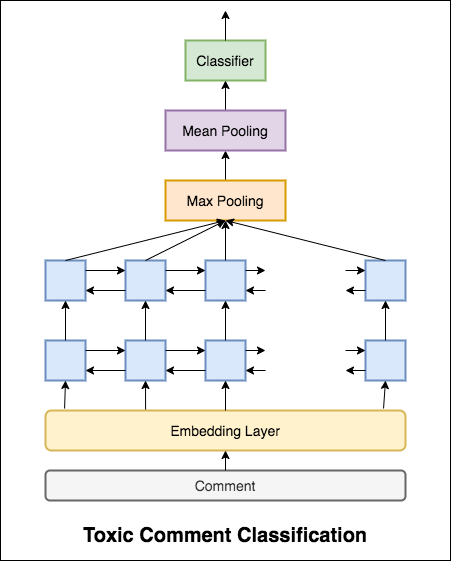

The diagram above was exported from draw.io. Its source (the exported page's mxGraphModel, read from the mxfile embedded in the PNG):
<mxGraphModel dx="786" dy="1619" grid="1" gridSize="10" guides="1" tooltips="1" connect="1" arrows="1" fold="1" page="1" pageScale="1" pageWidth="850" pageHeight="1100" math="0" shadow="0">
  <root>
    <mxCell id="0" />
    <mxCell id="1" parent="0" />
    <mxCell id="90i52RJ1ZjTp0PzOhoc3-52" value="" style="rounded=0;whiteSpace=wrap;html=1;strokeWidth=1;" parent="1" vertex="1">
      <mxGeometry x="155" y="-100" width="450" height="560" as="geometry" />
    </mxCell>
    <mxCell id="90i52RJ1ZjTp0PzOhoc3-1" value="" style="rounded=0;whiteSpace=wrap;html=1;fillColor=#dae8fc;strokeColor=#6c8ebf;strokeWidth=2;" parent="1" vertex="1">
      <mxGeometry x="200" y="240" width="40" height="40" as="geometry" />
    </mxCell>
    <mxCell id="90i52RJ1ZjTp0PzOhoc3-2" value="" style="rounded=0;whiteSpace=wrap;html=1;fillColor=#dae8fc;strokeColor=#6c8ebf;strokeWidth=2;" parent="1" vertex="1">
      <mxGeometry x="280" y="240" width="40" height="40" as="geometry" />
    </mxCell>
    <mxCell id="90i52RJ1ZjTp0PzOhoc3-3" value="" style="rounded=0;whiteSpace=wrap;html=1;fillColor=#dae8fc;strokeColor=#6c8ebf;strokeWidth=2;" parent="1" vertex="1">
      <mxGeometry x="360" y="240" width="40" height="40" as="geometry" />
    </mxCell>
    <mxCell id="90i52RJ1ZjTp0PzOhoc3-4" value="" style="rounded=0;whiteSpace=wrap;html=1;fillColor=#dae8fc;strokeColor=#6c8ebf;strokeWidth=2;" parent="1" vertex="1">
      <mxGeometry x="520" y="240" width="40" height="40" as="geometry" />
    </mxCell>
    <mxCell id="90i52RJ1ZjTp0PzOhoc3-5" value="" style="endArrow=classic;html=1;exitX=1;exitY=0.25;exitDx=0;exitDy=0;entryX=0;entryY=0.25;entryDx=0;entryDy=0;" parent="1" source="90i52RJ1ZjTp0PzOhoc3-1" target="90i52RJ1ZjTp0PzOhoc3-2" edge="1">
      <mxGeometry width="50" height="50" relative="1" as="geometry">
        <mxPoint x="380" y="290" as="sourcePoint" />
        <mxPoint x="430" y="240" as="targetPoint" />
      </mxGeometry>
    </mxCell>
    <mxCell id="90i52RJ1ZjTp0PzOhoc3-7" value="" style="endArrow=classic;html=1;exitX=1;exitY=0.25;exitDx=0;exitDy=0;entryX=0;entryY=0.25;entryDx=0;entryDy=0;" parent="1" edge="1">
      <mxGeometry width="50" height="50" relative="1" as="geometry">
        <mxPoint x="320" y="250" as="sourcePoint" />
        <mxPoint x="360" y="250" as="targetPoint" />
      </mxGeometry>
    </mxCell>
    <mxCell id="90i52RJ1ZjTp0PzOhoc3-8" value="" style="endArrow=classic;html=1;exitX=1;exitY=0.25;exitDx=0;exitDy=0;" parent="1" edge="1">
      <mxGeometry width="50" height="50" relative="1" as="geometry">
        <mxPoint x="400" y="250" as="sourcePoint" />
        <mxPoint x="420" y="250" as="targetPoint" />
      </mxGeometry>
    </mxCell>
    <mxCell id="90i52RJ1ZjTp0PzOhoc3-9" value="" style="endArrow=classic;html=1;exitX=1;exitY=0.25;exitDx=0;exitDy=0;" parent="1" edge="1">
      <mxGeometry width="50" height="50" relative="1" as="geometry">
        <mxPoint x="500" y="250" as="sourcePoint" />
        <mxPoint x="520" y="250" as="targetPoint" />
      </mxGeometry>
    </mxCell>
    <mxCell id="90i52RJ1ZjTp0PzOhoc3-10" value="" style="endArrow=classic;html=1;entryX=1;entryY=0.75;entryDx=0;entryDy=0;exitX=0;exitY=0.75;exitDx=0;exitDy=0;" parent="1" source="90i52RJ1ZjTp0PzOhoc3-2" target="90i52RJ1ZjTp0PzOhoc3-1" edge="1">
      <mxGeometry width="50" height="50" relative="1" as="geometry">
        <mxPoint x="380" y="290" as="sourcePoint" />
        <mxPoint x="430" y="240" as="targetPoint" />
      </mxGeometry>
    </mxCell>
    <mxCell id="90i52RJ1ZjTp0PzOhoc3-11" value="" style="endArrow=classic;html=1;entryX=1;entryY=0.75;entryDx=0;entryDy=0;exitX=0;exitY=0.75;exitDx=0;exitDy=0;" parent="1" edge="1">
      <mxGeometry width="50" height="50" relative="1" as="geometry">
        <mxPoint x="360" y="270" as="sourcePoint" />
        <mxPoint x="320" y="270" as="targetPoint" />
      </mxGeometry>
    </mxCell>
    <mxCell id="90i52RJ1ZjTp0PzOhoc3-12" value="" style="endArrow=classic;html=1;entryX=1;entryY=0.75;entryDx=0;entryDy=0;" parent="1" edge="1">
      <mxGeometry width="50" height="50" relative="1" as="geometry">
        <mxPoint x="420" y="270" as="sourcePoint" />
        <mxPoint x="400" y="270" as="targetPoint" />
      </mxGeometry>
    </mxCell>
    <mxCell id="90i52RJ1ZjTp0PzOhoc3-13" value="" style="endArrow=classic;html=1;entryX=1;entryY=0.75;entryDx=0;entryDy=0;" parent="1" edge="1">
      <mxGeometry width="50" height="50" relative="1" as="geometry">
        <mxPoint x="520" y="270" as="sourcePoint" />
        <mxPoint x="500" y="270" as="targetPoint" />
      </mxGeometry>
    </mxCell>
    <mxCell id="90i52RJ1ZjTp0PzOhoc3-14" value="" style="rounded=0;whiteSpace=wrap;html=1;fillColor=#dae8fc;strokeColor=#6c8ebf;strokeWidth=2;" parent="1" vertex="1">
      <mxGeometry x="200" y="160" width="40" height="40" as="geometry" />
    </mxCell>
    <mxCell id="90i52RJ1ZjTp0PzOhoc3-15" value="" style="rounded=0;whiteSpace=wrap;html=1;fillColor=#dae8fc;strokeColor=#6c8ebf;strokeWidth=2;" parent="1" vertex="1">
      <mxGeometry x="280" y="160" width="40" height="40" as="geometry" />
    </mxCell>
    <mxCell id="90i52RJ1ZjTp0PzOhoc3-16" value="" style="rounded=0;whiteSpace=wrap;html=1;fillColor=#dae8fc;strokeColor=#6c8ebf;strokeWidth=2;" parent="1" vertex="1">
      <mxGeometry x="360" y="160" width="40" height="40" as="geometry" />
    </mxCell>
    <mxCell id="90i52RJ1ZjTp0PzOhoc3-17" value="" style="rounded=0;whiteSpace=wrap;html=1;fillColor=#dae8fc;strokeColor=#6c8ebf;strokeWidth=2;" parent="1" vertex="1">
      <mxGeometry x="520" y="160" width="40" height="40" as="geometry" />
    </mxCell>
    <mxCell id="90i52RJ1ZjTp0PzOhoc3-18" value="" style="endArrow=classic;html=1;exitX=1;exitY=0.25;exitDx=0;exitDy=0;entryX=0;entryY=0.25;entryDx=0;entryDy=0;" parent="1" source="90i52RJ1ZjTp0PzOhoc3-14" target="90i52RJ1ZjTp0PzOhoc3-15" edge="1">
      <mxGeometry width="50" height="50" relative="1" as="geometry">
        <mxPoint x="380" y="210" as="sourcePoint" />
        <mxPoint x="430" y="160" as="targetPoint" />
      </mxGeometry>
    </mxCell>
    <mxCell id="90i52RJ1ZjTp0PzOhoc3-19" value="" style="endArrow=classic;html=1;exitX=1;exitY=0.25;exitDx=0;exitDy=0;entryX=0;entryY=0.25;entryDx=0;entryDy=0;" parent="1" edge="1">
      <mxGeometry width="50" height="50" relative="1" as="geometry">
        <mxPoint x="320" y="170" as="sourcePoint" />
        <mxPoint x="360" y="170" as="targetPoint" />
      </mxGeometry>
    </mxCell>
    <mxCell id="90i52RJ1ZjTp0PzOhoc3-20" value="" style="endArrow=classic;html=1;exitX=1;exitY=0.25;exitDx=0;exitDy=0;" parent="1" edge="1">
      <mxGeometry width="50" height="50" relative="1" as="geometry">
        <mxPoint x="400" y="170" as="sourcePoint" />
        <mxPoint x="420" y="170" as="targetPoint" />
      </mxGeometry>
    </mxCell>
    <mxCell id="90i52RJ1ZjTp0PzOhoc3-21" value="" style="endArrow=classic;html=1;exitX=1;exitY=0.25;exitDx=0;exitDy=0;" parent="1" edge="1">
      <mxGeometry width="50" height="50" relative="1" as="geometry">
        <mxPoint x="500" y="170" as="sourcePoint" />
        <mxPoint x="520" y="170" as="targetPoint" />
      </mxGeometry>
    </mxCell>
    <mxCell id="90i52RJ1ZjTp0PzOhoc3-22" value="" style="endArrow=classic;html=1;entryX=1;entryY=0.75;entryDx=0;entryDy=0;exitX=0;exitY=0.75;exitDx=0;exitDy=0;" parent="1" source="90i52RJ1ZjTp0PzOhoc3-15" target="90i52RJ1ZjTp0PzOhoc3-14" edge="1">
      <mxGeometry width="50" height="50" relative="1" as="geometry">
        <mxPoint x="380" y="210" as="sourcePoint" />
        <mxPoint x="430" y="160" as="targetPoint" />
      </mxGeometry>
    </mxCell>
    <mxCell id="90i52RJ1ZjTp0PzOhoc3-23" value="" style="endArrow=classic;html=1;entryX=1;entryY=0.75;entryDx=0;entryDy=0;exitX=0;exitY=0.75;exitDx=0;exitDy=0;" parent="1" edge="1">
      <mxGeometry width="50" height="50" relative="1" as="geometry">
        <mxPoint x="360" y="190" as="sourcePoint" />
        <mxPoint x="320" y="190" as="targetPoint" />
      </mxGeometry>
    </mxCell>
    <mxCell id="90i52RJ1ZjTp0PzOhoc3-24" value="" style="endArrow=classic;html=1;entryX=1;entryY=0.75;entryDx=0;entryDy=0;" parent="1" edge="1">
      <mxGeometry width="50" height="50" relative="1" as="geometry">
        <mxPoint x="420" y="190" as="sourcePoint" />
        <mxPoint x="400" y="190" as="targetPoint" />
      </mxGeometry>
    </mxCell>
    <mxCell id="90i52RJ1ZjTp0PzOhoc3-25" value="" style="endArrow=classic;html=1;entryX=1;entryY=0.75;entryDx=0;entryDy=0;" parent="1" edge="1">
      <mxGeometry width="50" height="50" relative="1" as="geometry">
        <mxPoint x="520" y="190" as="sourcePoint" />
        <mxPoint x="500" y="190" as="targetPoint" />
      </mxGeometry>
    </mxCell>
    <mxCell id="90i52RJ1ZjTp0PzOhoc3-26" value="" style="endArrow=classic;html=1;entryX=0.5;entryY=1;entryDx=0;entryDy=0;exitX=0.5;exitY=0;exitDx=0;exitDy=0;" parent="1" source="90i52RJ1ZjTp0PzOhoc3-1" target="90i52RJ1ZjTp0PzOhoc3-14" edge="1">
      <mxGeometry width="50" height="50" relative="1" as="geometry">
        <mxPoint x="380" y="290" as="sourcePoint" />
        <mxPoint x="430" y="240" as="targetPoint" />
      </mxGeometry>
    </mxCell>
    <mxCell id="90i52RJ1ZjTp0PzOhoc3-27" value="" style="endArrow=classic;html=1;entryX=0.5;entryY=1;entryDx=0;entryDy=0;exitX=0.5;exitY=0;exitDx=0;exitDy=0;" parent="1" source="90i52RJ1ZjTp0PzOhoc3-2" target="90i52RJ1ZjTp0PzOhoc3-15" edge="1">
      <mxGeometry width="50" height="50" relative="1" as="geometry">
        <mxPoint x="380" y="290" as="sourcePoint" />
        <mxPoint x="430" y="240" as="targetPoint" />
      </mxGeometry>
    </mxCell>
    <mxCell id="90i52RJ1ZjTp0PzOhoc3-29" value="" style="endArrow=classic;html=1;entryX=0.5;entryY=1;entryDx=0;entryDy=0;exitX=0.5;exitY=0;exitDx=0;exitDy=0;" parent="1" source="90i52RJ1ZjTp0PzOhoc3-3" target="90i52RJ1ZjTp0PzOhoc3-16" edge="1">
      <mxGeometry width="50" height="50" relative="1" as="geometry">
        <mxPoint x="380" y="290" as="sourcePoint" />
        <mxPoint x="430" y="240" as="targetPoint" />
      </mxGeometry>
    </mxCell>
    <mxCell id="90i52RJ1ZjTp0PzOhoc3-30" value="" style="endArrow=classic;html=1;entryX=0.5;entryY=1;entryDx=0;entryDy=0;exitX=0.5;exitY=0;exitDx=0;exitDy=0;" parent="1" source="90i52RJ1ZjTp0PzOhoc3-4" target="90i52RJ1ZjTp0PzOhoc3-17" edge="1">
      <mxGeometry width="50" height="50" relative="1" as="geometry">
        <mxPoint x="380" y="290" as="sourcePoint" />
        <mxPoint x="430" y="240" as="targetPoint" />
      </mxGeometry>
    </mxCell>
    <mxCell id="90i52RJ1ZjTp0PzOhoc3-35" value="&lt;font style=&quot;font-size: 14px&quot;&gt;Classifier&lt;/font&gt;" style="rounded=0;whiteSpace=wrap;html=1;fillColor=#d5e8d4;strokeColor=#82b366;strokeWidth=2;" parent="1" vertex="1">
      <mxGeometry x="340" y="-60" width="80" height="40" as="geometry" />
    </mxCell>
    <mxCell id="90i52RJ1ZjTp0PzOhoc3-38" value="&lt;font style=&quot;font-size: 14px&quot;&gt;Embedding Layer&lt;/font&gt;" style="rounded=1;whiteSpace=wrap;html=1;strokeWidth=2;fillColor=#fff2cc;strokeColor=#d6b656;" parent="1" vertex="1">
      <mxGeometry x="200" y="310" width="360" height="40" as="geometry" />
    </mxCell>
    <mxCell id="90i52RJ1ZjTp0PzOhoc3-39" value="" style="endArrow=classic;html=1;entryX=0.5;entryY=1;entryDx=0;entryDy=0;" parent="1" target="90i52RJ1ZjTp0PzOhoc3-35" edge="1">
      <mxGeometry width="50" height="50" relative="1" as="geometry">
        <mxPoint x="380" y="10" as="sourcePoint" />
        <mxPoint x="430" y="130" as="targetPoint" />
      </mxGeometry>
    </mxCell>
    <mxCell id="90i52RJ1ZjTp0PzOhoc3-40" value="" style="endArrow=classic;html=1;" parent="1" edge="1">
      <mxGeometry width="50" height="50" relative="1" as="geometry">
        <mxPoint x="380" y="-60" as="sourcePoint" />
        <mxPoint x="380" y="-90" as="targetPoint" />
        <Array as="points">
          <mxPoint x="380" y="-60" />
        </Array>
      </mxGeometry>
    </mxCell>
    <mxCell id="90i52RJ1ZjTp0PzOhoc3-41" value="" style="endArrow=classic;html=1;entryX=0.5;entryY=1;entryDx=0;entryDy=0;exitX=0.053;exitY=-0.05;exitDx=0;exitDy=0;exitPerimeter=0;" parent="1" source="90i52RJ1ZjTp0PzOhoc3-38" target="90i52RJ1ZjTp0PzOhoc3-1" edge="1">
      <mxGeometry width="50" height="50" relative="1" as="geometry">
        <mxPoint x="380" y="260" as="sourcePoint" />
        <mxPoint x="430" y="210" as="targetPoint" />
      </mxGeometry>
    </mxCell>
    <mxCell id="90i52RJ1ZjTp0PzOhoc3-42" value="" style="endArrow=classic;html=1;exitX=0.278;exitY=-0.025;exitDx=0;exitDy=0;exitPerimeter=0;entryX=0.5;entryY=1;entryDx=0;entryDy=0;" parent="1" source="90i52RJ1ZjTp0PzOhoc3-38" target="90i52RJ1ZjTp0PzOhoc3-2" edge="1">
      <mxGeometry width="50" height="50" relative="1" as="geometry">
        <mxPoint x="380" y="260" as="sourcePoint" />
        <mxPoint x="430" y="210" as="targetPoint" />
      </mxGeometry>
    </mxCell>
    <mxCell id="90i52RJ1ZjTp0PzOhoc3-43" value="" style="endArrow=classic;html=1;exitX=0.5;exitY=0;exitDx=0;exitDy=0;entryX=0.5;entryY=1;entryDx=0;entryDy=0;" parent="1" source="90i52RJ1ZjTp0PzOhoc3-38" target="90i52RJ1ZjTp0PzOhoc3-3" edge="1">
      <mxGeometry width="50" height="50" relative="1" as="geometry">
        <mxPoint x="380" y="260" as="sourcePoint" />
        <mxPoint x="430" y="210" as="targetPoint" />
      </mxGeometry>
    </mxCell>
    <mxCell id="90i52RJ1ZjTp0PzOhoc3-44" value="" style="endArrow=classic;html=1;exitX=0.939;exitY=-0.05;exitDx=0;exitDy=0;exitPerimeter=0;entryX=0.5;entryY=1;entryDx=0;entryDy=0;" parent="1" source="90i52RJ1ZjTp0PzOhoc3-38" target="90i52RJ1ZjTp0PzOhoc3-4" edge="1">
      <mxGeometry width="50" height="50" relative="1" as="geometry">
        <mxPoint x="380" y="260" as="sourcePoint" />
        <mxPoint x="430" y="210" as="targetPoint" />
      </mxGeometry>
    </mxCell>
    <mxCell id="90i52RJ1ZjTp0PzOhoc3-46" value="" style="endArrow=classic;html=1;" parent="1" target="90i52RJ1ZjTp0PzOhoc3-28" edge="1">
      <mxGeometry width="50" height="50" relative="1" as="geometry">
        <mxPoint x="620" y="305" as="sourcePoint" />
        <mxPoint x="650" y="310" as="targetPoint" />
      </mxGeometry>
    </mxCell>
    <mxCell id="90i52RJ1ZjTp0PzOhoc3-47" value="&lt;font style=&quot;font-size: 20px&quot;&gt;&lt;b&gt;Toxic Comment Classification&lt;/b&gt;&lt;/font&gt;" style="text;html=1;strokeColor=none;fillColor=none;align=center;verticalAlign=middle;whiteSpace=wrap;rounded=0;" parent="1" vertex="1">
      <mxGeometry x="200" y="420" width="360" height="30" as="geometry" />
    </mxCell>
    <mxCell id="90i52RJ1ZjTp0PzOhoc3-48" value="&lt;font style=&quot;font-size: 14px&quot;&gt;Comment&lt;/font&gt;" style="rounded=1;whiteSpace=wrap;html=1;strokeWidth=2;fillColor=#f5f5f5;strokeColor=#666666;fontColor=#333333;" parent="1" vertex="1">
      <mxGeometry x="200" y="370" width="360" height="30" as="geometry" />
    </mxCell>
    <mxCell id="90i52RJ1ZjTp0PzOhoc3-49" value="" style="endArrow=classic;html=1;exitX=0.5;exitY=0;exitDx=0;exitDy=0;entryX=0.5;entryY=1;entryDx=0;entryDy=0;" parent="1" source="90i52RJ1ZjTp0PzOhoc3-48" target="90i52RJ1ZjTp0PzOhoc3-38" edge="1">
      <mxGeometry width="50" height="50" relative="1" as="geometry">
        <mxPoint x="380" y="310" as="sourcePoint" />
        <mxPoint x="430" y="260" as="targetPoint" />
      </mxGeometry>
    </mxCell>
    <mxCell id="eAx-WjRAUejPyppBAkyy-5" value="" style="edgeStyle=orthogonalEdgeStyle;rounded=0;orthogonalLoop=1;jettySize=auto;html=1;entryX=0.5;entryY=1;entryDx=0;entryDy=0;" edge="1" parent="1" source="eAx-WjRAUejPyppBAkyy-2" target="eAx-WjRAUejPyppBAkyy-3">
      <mxGeometry relative="1" as="geometry">
        <mxPoint x="380" as="targetPoint" />
      </mxGeometry>
    </mxCell>
    <mxCell id="eAx-WjRAUejPyppBAkyy-2" value="&lt;font style=&quot;font-size: 14px&quot;&gt;Max Pooling&lt;/font&gt;" style="rounded=0;whiteSpace=wrap;html=1;fillColor=#ffe6cc;strokeColor=#d79b00;strokeWidth=2;" vertex="1" parent="1">
      <mxGeometry x="320" y="80" width="120" height="40" as="geometry" />
    </mxCell>
    <mxCell id="eAx-WjRAUejPyppBAkyy-3" value="&lt;font style=&quot;font-size: 14px&quot;&gt;Mean Pooling&lt;/font&gt;" style="rounded=0;whiteSpace=wrap;html=1;fillColor=#e1d5e7;strokeColor=#9673a6;strokeWidth=2;" vertex="1" parent="1">
      <mxGeometry x="320" y="10" width="120" height="40" as="geometry" />
    </mxCell>
    <mxCell id="eAx-WjRAUejPyppBAkyy-6" value="" style="endArrow=classic;html=1;exitX=0.5;exitY=0;exitDx=0;exitDy=0;entryX=0.5;entryY=1;entryDx=0;entryDy=0;" edge="1" parent="1" source="90i52RJ1ZjTp0PzOhoc3-14" target="eAx-WjRAUejPyppBAkyy-2">
      <mxGeometry width="50" height="50" relative="1" as="geometry">
        <mxPoint x="340" y="200" as="sourcePoint" />
        <mxPoint x="390" y="150" as="targetPoint" />
      </mxGeometry>
    </mxCell>
    <mxCell id="eAx-WjRAUejPyppBAkyy-7" value="" style="endArrow=classic;html=1;exitX=0.5;exitY=0;exitDx=0;exitDy=0;entryX=0.5;entryY=1;entryDx=0;entryDy=0;" edge="1" parent="1" source="90i52RJ1ZjTp0PzOhoc3-15" target="eAx-WjRAUejPyppBAkyy-2">
      <mxGeometry width="50" height="50" relative="1" as="geometry">
        <mxPoint x="340" y="260" as="sourcePoint" />
        <mxPoint x="390" y="210" as="targetPoint" />
      </mxGeometry>
    </mxCell>
    <mxCell id="eAx-WjRAUejPyppBAkyy-8" value="" style="endArrow=classic;html=1;entryX=0.5;entryY=1;entryDx=0;entryDy=0;exitX=0.5;exitY=0;exitDx=0;exitDy=0;" edge="1" parent="1" source="90i52RJ1ZjTp0PzOhoc3-16" target="eAx-WjRAUejPyppBAkyy-2">
      <mxGeometry width="50" height="50" relative="1" as="geometry">
        <mxPoint x="340" y="260" as="sourcePoint" />
        <mxPoint x="390" y="210" as="targetPoint" />
      </mxGeometry>
    </mxCell>
    <mxCell id="eAx-WjRAUejPyppBAkyy-9" value="" style="endArrow=classic;html=1;exitX=0.5;exitY=0;exitDx=0;exitDy=0;" edge="1" parent="1" source="90i52RJ1ZjTp0PzOhoc3-17">
      <mxGeometry width="50" height="50" relative="1" as="geometry">
        <mxPoint x="340" y="260" as="sourcePoint" />
        <mxPoint x="380" y="120" as="targetPoint" />
      </mxGeometry>
    </mxCell>
  </root>
</mxGraphModel>